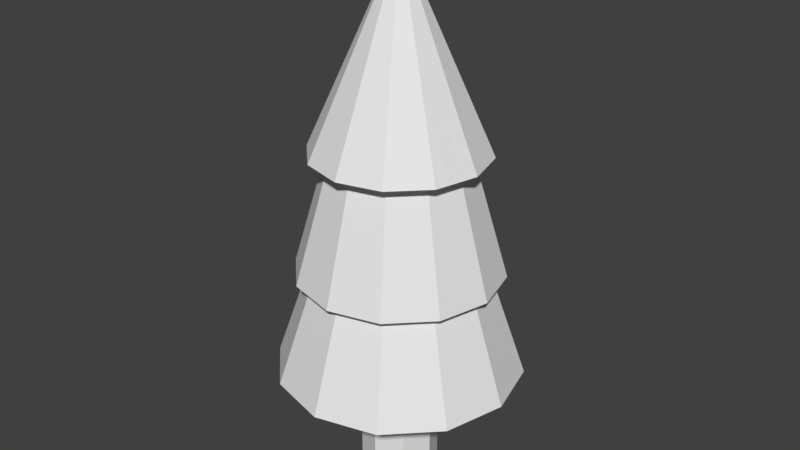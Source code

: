 # Source: tree.blend  (saved by Blender 2.79.0; exported with 4.5.12 LTS)
import bpy
from mathutils import Matrix  # noqa: F401  (used for matrix-valued properties, if any)

bpy.ops.wm.read_factory_settings(use_empty=True)
scene = bpy.context.scene
scene.name = 'Scene'

# ---- collections
col_collection_1 = bpy.data.collections.new('Collection 1'); scene.collection.children.link(col_collection_1)

# ---- world
world_world = bpy.data.worlds.new('World'); scene.world = world_world
world_world.color = (0.05088, 0.05088, 0.05088)
world_world.use_sun_shadow = False
world_world.sun_shadow_jitter_overblur = 0.0
world_world.cycles.sampling_method = 'MANUAL'

# ---- meshes
me_cylinder = bpy.data.meshes.new('Cylinder')
me_cylinder.from_pydata([(0.0, 1.0, -1.0), (0.0, 1.0, 3.009), (0.7071, 0.7071, -1.0), (0.7071, 0.7071, 3.009), (1.0, -4.371e-08, -1.0), (1.0, -4.371e-08, 3.009), (0.7071, -0.7071, -1.0), (0.7071, -0.7071, 3.009), (-8.742e-08, -1.0, -1.0), (-8.742e-08, -1.0, 3.009), (-0.7071, -0.7071, -1.0), (-0.7071, -0.7071, 3.009), (-1.0, 1.192e-08, -1.0), (-1.0, 1.192e-08, 3.009), (-0.7071, 0.7071, -1.0), (-0.7071, 0.7071, 3.009), (7.22e-08, 3.16, 2.031), (6.946e-08, 2.019, 5.365), (1.58, 2.737, 2.031), (1.009, 1.748, 5.365), (2.737, 1.58, 2.031), (1.748, 1.009, 5.365), (3.16, 1.547e-07, 2.031), (2.019, 8.025e-08, 5.365), (2.737, -1.58, 2.031), (1.748, -1.009, 5.365), (1.58, -2.737, 2.031), (1.009, -1.748, 5.365), (5.494e-07, -3.16, 2.031), (3.743e-07, -2.019, 5.365), (-1.58, -2.737, 2.031), (-1.009, -1.748, 5.365), (-2.737, -1.58, 2.031), (-1.748, -1.009, 5.365), (-3.16, -1.176e-06, 2.031), (-2.019, -7.7e-07, 5.365), (-2.737, 1.58, 2.031), (-1.748, 1.009, 5.365), (-1.58, 2.737, 2.031), (-1.009, 1.748, 5.365), (5.785e-08, 2.349, 2.398), (1.175, 2.034, 2.398), (2.034, 1.175, 2.398), (2.349, 4.87e-08, 2.398), (2.034, -1.175, 2.398), (1.175, -2.034, 2.398), (4.126e-07, -2.349, 2.398), (-1.175, -2.034, 2.398), (-2.034, -1.175, 2.398), (-2.349, -9.408e-07, 2.398), (-2.034, 1.175, 2.398), (-1.175, 2.034, 2.398), (-1.175, 2.034, 2.031), (-2.034, 1.175, 2.031), (-2.349, -9.408e-07, 2.031), (-2.034, -1.175, 2.031), (-1.175, -2.034, 2.031), (4.099e-07, -2.349, 2.031), (1.175, -2.034, 2.031), (2.034, -1.175, 2.031), (2.349, 4.87e-08, 2.031), (2.034, 1.175, 2.031), (1.175, 2.034, 2.031), (5.521e-08, 2.349, 2.031), (6.248e-08, 2.624, 4.715), (6.021e-08, 1.676, 7.998), (1.312, 2.273, 4.715), (0.8381, 1.452, 7.998), (2.273, 1.312, 4.715), (1.452, 0.8381, 7.998), (2.624, 9.897e-08, 4.715), (1.676, 3.716e-08, 7.998), (2.273, -1.312, 4.715), (1.452, -0.8381, 7.998), (1.312, -2.273, 4.715), (0.8381, -1.452, 7.998), (4.587e-07, -2.624, 4.715), (3.133e-07, -1.676, 7.998), (-1.312, -2.273, 4.715), (-0.8381, -1.452, 7.998), (-2.273, -1.312, 4.715), (-1.452, -0.8381, 7.998), (-2.624, -1.006e-06, 4.715), (-1.676, -6.689e-07, 7.998), (-2.273, 1.312, 4.715), (-1.452, 0.8381, 7.998), (-1.312, 2.273, 4.715), (-0.8381, 1.452, 7.998), (4.556e-08, 2.228, 7.809), (1.114, 1.93, 7.809), (1.93, 1.114, 7.809), (2.228, 6.006e-08, 7.809), (1.93, -1.114, 7.809), (1.114, -1.93, 7.809), (3.82e-07, -2.228, 7.809), (-1.114, -1.93, 7.809), (-1.93, -1.114, 7.809), (0.0, -1.788e-07, 12.78), (-2.228, -8.785e-07, 7.809), (-1.93, 1.114, 7.809), (-1.114, 1.93, 7.809)], [], [(0, 1, 3, 2), (2, 3, 5, 4), (4, 5, 7, 6), (6, 7, 9, 8), (8, 9, 11, 10), (10, 11, 13, 12), (3, 1, 15, 13, 11, 9, 7, 5), (12, 13, 15, 14), (14, 15, 1, 0), (0, 2, 4, 6, 8, 10, 12, 14), (16, 17, 19, 18), (18, 19, 21, 20), (20, 21, 23, 22), (22, 23, 25, 24), (24, 25, 27, 26), (26, 27, 29, 28), (28, 29, 31, 30), (30, 31, 33, 32), (32, 33, 35, 34), (34, 35, 37, 36), (19, 17, 39, 37, 35, 33, 31, 29, 27, 25, 23, 21), (36, 37, 39, 38), (38, 39, 17, 16), (30, 32, 55, 56), (57, 56, 47, 46), (40, 41, 42, 43, 44, 45, 46, 47, 48, 49, 50, 51), (53, 52, 51, 50), (59, 58, 45, 44), (63, 62, 41, 40), (61, 60, 43, 42), (60, 59, 44, 43), (55, 54, 49, 48), (22, 24, 59, 60), (16, 18, 62, 63), (36, 38, 52, 53), (34, 36, 53, 54), (26, 28, 57, 58), (56, 55, 48, 47), (62, 61, 42, 41), (20, 22, 60, 61), (28, 30, 56, 57), (58, 57, 46, 45), (38, 16, 63, 52), (32, 34, 54, 55), (54, 53, 50, 49), (24, 26, 58, 59), (52, 63, 40, 51), (18, 20, 61, 62), (64, 65, 67, 66), (66, 67, 69, 68), (68, 69, 71, 70), (70, 71, 73, 72), (72, 73, 75, 74), (74, 75, 77, 76), (76, 77, 79, 78), (78, 79, 81, 80), (80, 81, 83, 82), (82, 83, 85, 84), (67, 65, 87, 85, 83, 81, 79, 77, 75, 73, 71, 69), (84, 85, 87, 86), (86, 87, 65, 64), (64, 66, 68, 70, 72, 74, 76, 78, 80, 82, 84, 86), (88, 97, 89), (89, 97, 90), (90, 97, 91), (91, 97, 92), (92, 97, 93), (93, 97, 94), (94, 97, 95), (95, 97, 96), (96, 97, 98), (98, 97, 99), (99, 97, 100), (100, 97, 88), (88, 89, 90, 91, 92, 93, 94, 95, 96, 98, 99, 100)])
_ca = me_cylinder.color_attributes.new('Col', 'BYTE_COLOR', 'CORNER')
_ca.data.foreach_set('color', [0.001821, 0.9734, 0.1779, 1.0, 0.001821, 0.9734, 0.1779, 1.0, 0.001821, 0.9734, 0.1779, 1.0, 0.001821, 0.9734, 0.1779, 1.0, 0.001821, 0.9734, 0.1779, 1.0, 0.001821, 0.9734, 0.1779, 1.0, 0.001821, 0.9734, 0.1779, 1.0, 0.001821, 0.9734, 0.1779, 1.0, 0.001821, 0.9734, 0.1779, 1.0, 0.001821, 0.9734, 0.1779, 1.0, 0.001821, 0.9734, 0.1779, 1.0, 0.001821, 0.9734, 0.1779, 1.0, 0.001821, 0.9734, 0.1779, 1.0, 0.001821, 0.9734, 0.1779, 1.0, 0.001821, 0.9734, 0.1779, 1.0, 0.001821, 0.9734, 0.1779, 1.0, 0.001821, 0.9734, 0.1779, 1.0, 0.001821, 0.9734, 0.1779, 1.0, 0.001821, 0.9734, 0.1779, 1.0, 0.001821, 0.9734, 0.1779, 1.0, 0.001821, 0.9734, 0.1779, 1.0, 0.001821, 0.9734, 0.1779, 1.0, 0.001821, 0.9734, 0.1779, 1.0, 0.001821, 0.9734, 0.1779, 1.0, 1.0, 1.0, 1.0, 1.0, 1.0, 1.0, 1.0, 1.0, 1.0, 1.0, 1.0, 1.0, 1.0, 1.0, 1.0, 1.0, 1.0, 1.0, 1.0, 1.0, 1.0, 1.0, 1.0, 1.0, 1.0, 1.0, 1.0, 1.0, 1.0, 1.0, 1.0, 1.0, 0.001821, 0.9734, 0.1779, 1.0, 0.001821, 0.9734, 0.1779, 1.0, 0.001821, 0.9734, 0.1779, 1.0, 0.001821, 0.9734, 0.1779, 1.0, 0.001821, 0.9734, 0.1779, 1.0, 0.001821, 0.9734, 0.1779, 1.0, 0.001821, 0.9734, 0.1779, 1.0, 0.001821, 0.9734, 0.1779, 1.0, 0.001821, 0.9734, 0.1779, 1.0, 0.001821, 0.9734, 0.1779, 1.0, 0.001821, 0.9734, 0.1779, 1.0, 0.001821, 0.9734, 0.1779, 1.0, 0.001821, 0.9734, 0.1779, 1.0, 0.001821, 0.9734, 0.1779, 1.0, 0.001821, 0.9734, 0.1779, 1.0, 0.001821, 0.9734, 0.1779, 1.0, 0.003677, 0.9734, 0.1878, 1.0, 0.001821, 0.9734, 0.1779, 1.0, 0.001821, 0.9734, 0.1779, 1.0, 0.002732, 0.9734, 0.1812, 1.0, 0.002732, 0.9734, 0.1812, 1.0, 0.001821, 0.9734, 0.1779, 1.0, 0.001821, 0.9734, 0.1779, 1.0, 0.001821, 0.9734, 0.1779, 1.0, 0.001821, 0.9734, 0.1779, 1.0, 0.001821, 0.9734, 0.1779, 1.0, 0.0185, 0.9823, 0.2423, 1.0, 0.001821, 0.9734, 0.1779, 1.0, 0.001821, 0.9734, 0.1779, 1.0, 0.001821, 0.9647, 0.1746, 1.0, 0.001821, 0.9647, 0.1746, 1.0, 0.001821, 0.9734, 0.1779, 1.0, 0.001821, 0.9734, 0.1779, 1.0, 0.001821, 0.9647, 0.1746, 1.0, 0.001821, 0.9734, 0.1779, 1.0, 0.001821, 0.9734, 0.1779, 1.0, 0.001821, 0.9734, 0.1779, 1.0, 0.001821, 0.9734, 0.1779, 1.0, 0.001821, 0.9734, 0.1779, 1.0, 0.001821, 0.9734, 0.1779, 1.0, 0.001821, 0.9734, 0.1779, 1.0, 0.001821, 0.9734, 0.1779, 1.0, 0.001821, 0.9734, 0.1779, 1.0, 0.001821, 0.9734, 0.1779, 1.0, 0.02029, 0.9823, 0.2462, 1.0, 0.001821, 0.9734, 0.1779, 1.0, 0.001821, 0.9734, 0.1779, 1.0, 0.001821, 0.9734, 0.1779, 1.0, 0.001821, 0.9734, 0.1779, 1.0, 0.001821, 0.9734, 0.1779, 1.0, 0.001821, 0.9734, 0.1779, 1.0, 0.001821, 0.9734, 0.1779, 1.0, 0.001821, 0.9734, 0.1779, 1.0, 0.001821, 0.9734, 0.1779, 1.0, 0.001821, 0.9734, 0.1779, 1.0, 0.001821, 0.9734, 0.1779, 1.0, 1.0, 1.0, 1.0, 1.0, 1.0, 1.0, 1.0, 1.0, 1.0, 1.0, 1.0, 1.0, 1.0, 1.0, 1.0, 1.0, 1.0, 1.0, 1.0, 1.0, 1.0, 1.0, 1.0, 1.0, 1.0, 1.0, 1.0, 1.0, 1.0, 1.0, 1.0, 1.0, 1.0, 1.0, 1.0, 1.0, 1.0, 1.0, 1.0, 1.0, 1.0, 1.0, 1.0, 1.0, 1.0, 1.0, 1.0, 1.0, 0.001821, 0.9734, 0.1779, 1.0, 0.001821, 0.9734, 0.1779, 1.0, 0.001821, 0.9734, 0.1779, 1.0, 0.001821, 0.9734, 0.1779, 1.0, 0.001821, 0.9734, 0.1779, 1.0, 0.001821, 0.9734, 0.1779, 1.0, 0.001821, 0.9734, 0.1779, 1.0, 0.001821, 0.9734, 0.1779, 1.0, 0.001821, 0.9734, 0.1779, 1.0, 0.001821, 0.9734, 0.1779, 1.0, 0.001821, 0.9734, 0.1779, 1.0, 0.001821, 0.9734, 0.1779, 1.0, 0.001821, 0.9734, 0.1779, 1.0, 0.001821, 0.9734, 0.1779, 1.0, 0.001821, 0.9734, 0.1779, 1.0, 0.001821, 0.9734, 0.1779, 1.0, 0.001821, 0.9734, 0.1779, 1.0, 0.001821, 0.9734, 0.1779, 1.0, 0.001821, 0.9734, 0.1779, 1.0, 0.001821, 0.9734, 0.1779, 1.0, 0.001821, 0.9734, 0.1779, 1.0, 0.001821, 0.9734, 0.1779, 1.0, 0.001821, 0.9734, 0.1779, 1.0, 0.001821, 0.9734, 0.1779, 1.0, 0.001821, 0.9734, 0.1779, 1.0, 0.001821, 0.9734, 0.1779, 1.0, 0.001821, 0.9734, 0.1779, 1.0, 0.001821, 0.9734, 0.1779, 1.0, 0.001821, 0.9734, 0.1779, 1.0, 0.001821, 0.9734, 0.1779, 1.0, 0.001821, 0.9734, 0.1779, 1.0, 0.001821, 0.9734, 0.1779, 1.0, 0.001821, 0.9734, 0.1779, 1.0, 0.001821, 0.9734, 0.1779, 1.0, 0.001821, 0.9734, 0.1779, 1.0, 0.001821, 0.9734, 0.1779, 1.0, 0.001821, 0.9734, 0.1779, 1.0, 0.001821, 0.9734, 0.1779, 1.0, 0.001821, 0.9734, 0.1779, 1.0, 0.001821, 0.9734, 0.1779, 1.0, 0.001821, 0.9734, 0.1779, 1.0, 0.001821, 0.9734, 0.1779, 1.0, 0.001821, 0.9734, 0.1779, 1.0, 0.001821, 0.9734, 0.1779, 1.0, 0.001821, 0.9734, 0.1779, 1.0, 0.001821, 0.9734, 0.1779, 1.0, 0.001821, 0.9734, 0.1779, 1.0, 0.001821, 0.9734, 0.1779, 1.0, 0.001821, 0.9734, 0.1779, 1.0, 0.001821, 0.9734, 0.1779, 1.0, 0.001821, 0.9734, 0.1779, 1.0, 0.001821, 0.9734, 0.1779, 1.0, 0.001821, 0.9734, 0.1779, 1.0, 0.001821, 0.9734, 0.1779, 1.0, 0.001821, 0.9734, 0.1779, 1.0, 0.001821, 0.9734, 0.1779, 1.0, 0.001821, 0.9734, 0.1779, 1.0, 0.001821, 0.9734, 0.1779, 1.0, 0.001821, 0.9734, 0.1779, 1.0, 0.001821, 0.9734, 0.1779, 1.0, 0.001821, 0.9734, 0.1779, 1.0, 0.001821, 0.9734, 0.1779, 1.0, 0.001821, 0.9734, 0.1779, 1.0, 0.001821, 0.9734, 0.1779, 1.0, 0.001821, 0.9734, 0.1779, 1.0, 0.001821, 0.9734, 0.1779, 1.0, 0.001821, 0.9734, 0.1779, 1.0, 0.001821, 0.9734, 0.1779, 1.0, 0.001821, 0.9734, 0.1779, 1.0, 0.001821, 0.9734, 0.1779, 1.0, 0.001821, 0.9734, 0.1779, 1.0, 0.001821, 0.9734, 0.1779, 1.0, 0.001821, 0.9734, 0.1779, 1.0, 0.001821, 0.9734, 0.1779, 1.0, 0.001821, 0.9734, 0.1779, 1.0, 0.001821, 0.9734, 0.1779, 1.0, 0.001821, 0.9734, 0.1779, 1.0, 0.001821, 0.9734, 0.1779, 1.0, 0.001821, 0.9734, 0.1779, 1.0, 0.001821, 0.9734, 0.1779, 1.0, 0.001821, 0.9734, 0.1779, 1.0, 0.001821, 0.9734, 0.1779, 1.0, 0.001821, 0.9734, 0.1779, 1.0, 0.001821, 0.9734, 0.1779, 1.0, 0.001821, 0.9734, 0.1779, 1.0, 0.001821, 0.9734, 0.1779, 1.0, 0.001821, 0.9734, 0.1779, 1.0, 0.001821, 0.9734, 0.1779, 1.0, 0.001821, 0.9734, 0.1779, 1.0, 0.001821, 0.9734, 0.1779, 1.0, 0.001821, 0.9734, 0.1779, 1.0, 0.001821, 0.9734, 0.1779, 1.0, 0.001821, 0.9734, 0.1779, 1.0, 0.001821, 0.9734, 0.1779, 1.0, 0.001821, 0.9734, 0.1779, 1.0, 0.001821, 0.9734, 0.1779, 1.0, 0.001821, 0.9734, 0.1779, 1.0, 0.001821, 0.9734, 0.1779, 1.0, 0.001821, 0.9734, 0.1779, 1.0, 0.001821, 0.9734, 0.1779, 1.0, 0.001821, 0.9734, 0.1779, 1.0, 0.001821, 0.9734, 0.1779, 1.0, 0.001821, 0.9734, 0.1779, 1.0, 0.001821, 0.9734, 0.1779, 1.0, 0.001821, 0.9734, 0.1779, 1.0, 0.001821, 0.9734, 0.1779, 1.0, 0.001821, 0.9734, 0.1779, 1.0, 0.001821, 0.9734, 0.1779, 1.0, 0.001821, 0.9734, 0.1779, 1.0, 0.001821, 0.9734, 0.1779, 1.0, 0.001821, 0.9734, 0.1779, 1.0, 0.001821, 0.9734, 0.1779, 1.0, 0.001821, 0.9734, 0.1779, 1.0, 0.001821, 0.9734, 0.1779, 1.0, 0.001821, 0.9734, 0.1779, 1.0, 0.001821, 0.9734, 0.1779, 1.0, 0.001821, 0.9734, 0.1779, 1.0, 0.001821, 0.9734, 0.1779, 1.0, 0.001821, 0.9734, 0.1779, 1.0, 0.001821, 0.9734, 0.1779, 1.0, 0.001821, 0.9734, 0.1779, 1.0, 0.001821, 0.9734, 0.1779, 1.0, 0.001821, 0.9734, 0.1779, 1.0, 0.001821, 0.9734, 0.1779, 1.0, 0.001821, 0.9734, 0.1779, 1.0, 0.001821, 0.9734, 0.1779, 1.0, 0.001821, 0.9734, 0.1779, 1.0, 0.001821, 0.9734, 0.1779, 1.0, 0.001821, 0.9734, 0.1779, 1.0, 0.001821, 0.9734, 0.1779, 1.0, 0.001821, 0.9734, 0.1779, 1.0, 0.001821, 0.9734, 0.1779, 1.0, 0.001821, 0.9734, 0.1779, 1.0, 0.001821, 0.9734, 0.1779, 1.0, 0.001821, 0.9647, 0.1779, 1.0, 0.001821, 0.9734, 0.1779, 1.0, 0.001821, 0.9734, 0.1779, 1.0, 0.001821, 0.9734, 0.1779, 1.0, 0.001821, 0.9734, 0.1779, 1.0, 0.001821, 0.9734, 0.1779, 1.0, 0.001821, 0.9734, 0.1779, 1.0, 0.001821, 0.9734, 0.1779, 1.0, 0.001821, 0.9734, 0.1779, 1.0, 0.001821, 0.9734, 0.1779, 1.0, 0.001821, 0.9734, 0.1779, 1.0, 0.001821, 0.9734, 0.1779, 1.0, 0.001821, 0.9734, 0.1779, 1.0, 0.0006071, 0.7379, 0.1022, 1.0, 0.001821, 0.9734, 0.1779, 1.0, 0.001821, 0.9734, 0.1779, 1.0, 0.001821, 0.9734, 0.1779, 1.0, 0.001821, 0.9734, 0.1779, 1.0, 0.001821, 0.9734, 0.1779, 1.0, 0.001821, 0.9734, 0.1779, 1.0, 0.001821, 0.9734, 0.1779, 1.0, 0.001821, 0.9734, 0.1779, 1.0, 1.0, 1.0, 1.0, 1.0, 1.0, 1.0, 1.0, 1.0, 1.0, 1.0, 1.0, 1.0, 1.0, 1.0, 1.0, 1.0, 1.0, 1.0, 1.0, 1.0, 1.0, 1.0, 1.0, 1.0, 1.0, 1.0, 1.0, 1.0, 1.0, 1.0, 1.0, 1.0, 1.0, 1.0, 1.0, 1.0, 1.0, 1.0, 1.0, 1.0, 1.0, 1.0, 1.0, 1.0, 1.0, 1.0, 1.0, 1.0, 0.001821, 0.9734, 0.1779, 1.0, 0.001821, 0.9734, 0.1779, 1.0, 0.001821, 0.9734, 0.1779, 1.0, 0.001821, 0.9734, 0.1779, 1.0, 0.001821, 0.9734, 0.1779, 1.0, 0.001821, 0.9734, 0.1779, 1.0, 0.001821, 0.9734, 0.1779, 1.0, 0.001821, 0.9734, 0.1779, 1.0, 0.004777, 0.9823, 0.1946, 1.0, 0.001821, 0.9734, 0.1779, 1.0, 0.001821, 0.9734, 0.1779, 1.0, 0.001821, 0.9734, 0.1779, 1.0, 0.001821, 0.9734, 0.1779, 1.0, 0.001821, 0.9734, 0.1779, 1.0, 0.004391, 0.9734, 0.1912, 1.0, 0.001518, 0.9301, 0.1651, 1.0, 0.001518, 0.9301, 0.162, 1.0, 0.001821, 0.9647, 0.1779, 1.0, 0.001821, 0.9734, 0.1779, 1.0, 0.001821, 0.9734, 0.1779, 1.0, 0.001821, 0.9734, 0.1779, 1.0, 0.0382, 0.4342, 0.1559, 1.0, 0.001821, 0.9734, 0.1779, 1.0, 0.001821, 0.9734, 0.1779, 1.0, 0.0382, 0.4342, 0.1559, 1.0, 0.001821, 0.9734, 0.1779, 1.0, 0.001821, 0.9734, 0.1779, 1.0, 0.0382, 0.4342, 0.1559, 1.0, 0.001821, 0.9734, 0.1779, 1.0, 0.001821, 0.9734, 0.1779, 1.0, 0.0382, 0.4342, 0.1559, 1.0, 0.03689, 0.4452, 0.1559, 1.0, 0.03689, 0.4452, 0.1559, 1.0, 0.0382, 0.4342, 0.1559, 1.0, 0.03689, 0.4397, 0.1559, 1.0, 0.001821, 0.9734, 0.1779, 1.0, 0.001821, 0.9734, 0.1779, 1.0, 0.001821, 0.9734, 0.1779, 1.0, 0.001821, 0.9734, 0.1779, 1.0, 0.001821, 0.9734, 0.1779, 1.0, 0.001821, 0.9734, 0.1779, 1.0, 0.001821, 0.9734, 0.1779, 1.0, 0.001821, 0.9734, 0.1779, 1.0, 0.001821, 0.9734, 0.1779, 1.0, 0.001821, 0.9734, 0.1779, 1.0, 0.001821, 0.9734, 0.1779, 1.0, 0.001821, 0.9734, 0.1779, 1.0, 0.001821, 0.9734, 0.1779, 1.0, 0.001821, 0.9734, 0.1779, 1.0, 0.001821, 0.9734, 0.1779, 1.0, 0.001821, 0.9734, 0.1779, 1.0, 0.001821, 0.9734, 0.1779, 1.0, 0.001821, 0.9734, 0.1779, 1.0, 0.001821, 0.9734, 0.1779, 1.0, 0.0382, 0.4342, 0.1559, 1.0, 0.001821, 0.9734, 0.1779, 1.0, 0.001821, 0.9734, 0.1779, 1.0, 0.001821, 0.9734, 0.1779, 1.0, 0.001821, 0.9734, 0.1779, 1.0, 0.001821, 0.9734, 0.1779, 1.0, 0.03689, 0.4452, 0.1559, 1.0, 0.002125, 0.9473, 0.1779, 1.0, 0.001821, 0.9734, 0.1779, 1.0, 0.001821, 0.9734, 0.1779, 1.0, 0.001821, 0.9734, 0.1779, 1.0, 0.001821, 0.9734, 0.1779, 1.0, 0.001821, 0.9734, 0.1779, 1.0, 0.001821, 0.9734, 0.1779, 1.0])
me_cylinder.use_remesh_preserve_volume = False
me_cylinder.use_remesh_preserve_attributes = False
me_cylinder.use_mirror_vertex_groups = False
me_cylinder.update()

# ---- objects
ob_cylinder = bpy.data.objects.new('Cylinder', me_cylinder)

# ---- transforms, parenting, visibility, modifiers, constraints
ob_cylinder.location = (0.0, 0.0, 0.0)
ob_cylinder.lineart.crease_threshold = 0.0

# ---- collection membership
col_collection_1.objects.link(ob_cylinder)

# ---- scene / render settings (as saved in the file)
scene.frame_start = 1; scene.frame_end = 250; scene.frame_set(5)
scene.render.engine = 'BLENDER_EEVEE_NEXT'
scene.render.resolution_percentage = 50
scene.render.dither_intensity = 0.0
scene.cycles.use_denoising = False
scene.cycles.samples = 128
scene.cycles.sampling_pattern = 'TABULATED_SOBOL'
scene.cycles.use_adaptive_sampling = False
scene.cycles.use_light_tree = False
scene.cycles.blur_glossy = 0.0
scene.cycles.sample_clamp_indirect = 0.0
scene.view_settings.view_transform = 'Standard'
bpy.context.view_layer.update()

# ---- added for rendering (the .blend has no active camera and no usable light): camera, sun
cam_auto = bpy.data.cameras.new('AutoCamera')
cam_auto.lens = 50.0
cam_auto.sensor_width = 36.0
cam_auto.clip_end = 1000.0
ob_auto_camera = bpy.data.objects.new('AutoCamera', cam_auto)
scene.collection.objects.link(ob_auto_camera)
ob_auto_camera.location = (15.1934, -18.2321, 18.0425)
ob_auto_camera.rotation_euler = (1.09748, -7.21219e-08, 0.694738)
scene.camera = ob_auto_camera
light_auto_sun = bpy.data.lights.new('AutoSun', 'SUN')
light_auto_sun.energy = 3.0
light_auto_sun.angle = 0.0523599
ob_auto_sun = bpy.data.objects.new('AutoSun', light_auto_sun)
scene.collection.objects.link(ob_auto_sun)
ob_auto_sun.rotation_euler = (0.872665, 0.174533, 0.523599)
bpy.context.view_layer.update()
